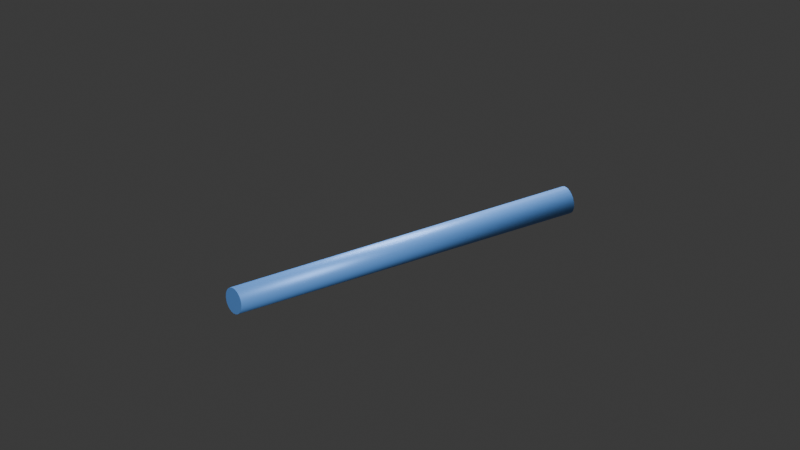 # Source: Connection_AirPipeStraight.blend  (saved by Blender 4.5.92; exported with 4.5.12 LTS)
import bpy
from mathutils import Matrix  # noqa: F401  (used for matrix-valued properties, if any)

bpy.ops.wm.read_factory_settings(use_empty=True)
scene = bpy.context.scene
scene.name = 'Connection_AirPipeStraight'

# ---- materials (node trees are filled in below, after node groups)
mat_air = bpy.data.materials.new('air')
mat_air.diffuse_color = (0.13, 0.36, 0.88, 1.0)

# ---- material node trees
mat_air.use_nodes = True; mat_air.node_tree.nodes.clear()
_N = mat_air.node_tree.nodes; _L = mat_air.node_tree.links
n0 = _N.new('ShaderNodeBsdfPrincipled'); n0.name = 'Principled BSDF'; n0.location = (-200, 100)
n0.inputs[0].default_value = (0.13, 0.36, 0.88, 1.0)
n0.inputs[1].default_value = 0.22
n0.inputs[2].default_value = 0.43
n1 = _N.new('ShaderNodeOutputMaterial'); n1.name = 'Material Output'; n1.location = (200, 100)
_L.new(n0.outputs[0], n1.inputs[0])
n1.is_active_output = True

# ---- world
world_world = bpy.data.worlds.new('World'); scene.world = world_world
world_world.use_nodes = True; world_world.node_tree.nodes.clear()
_N = world_world.node_tree.nodes; _L = world_world.node_tree.links
n0 = _N.new('ShaderNodeOutputWorld'); n0.name = 'World Output'; n0.location = (200, 100)
n1 = _N.new('ShaderNodeBackground'); n1.name = 'Background'; n1.location = (-200, 100)
n1.inputs[0].default_value = (0.05088, 0.05088, 0.05088, 1.0)
_L.new(n1.outputs[0], n0.inputs[0])
n0.is_active_output = True
world_world.color = (0.12, 0.12, 0.12)
world_world.sun_shadow_jitter_overblur = 0.0

# ---- cameras
cam_camera_008 = bpy.data.cameras.new('Camera.008')
cam_camera_008.type = 'ORTHO'
cam_camera_008.ortho_scale = 2.0

# ---- lights
light_area_014 = bpy.data.lights.new('Area.014', 'AREA')
light_area_014.energy = 1000.0
light_area_014.size = 5.0
light_area_014.size_y = 1.0
light_area_015 = bpy.data.lights.new('Area.015', 'AREA')
light_area_015.energy = 800.0
light_area_015.size = 5.0
light_area_015.size_y = 1.0

# ---- meshes
me_cylinder_011 = bpy.data.meshes.new('Cylinder.011')
me_cylinder_011.from_pydata([(0.0, 0.035, -0.5), (0.0, 0.035, 0.5), (0.009059, 0.03381, -0.5), (0.009059, 0.03381, 0.5), (0.0175, 0.03031, -0.5), (0.0175, 0.03031, 0.5), (0.02475, 0.02475, -0.5), (0.02475, 0.02475, 0.5), (0.03031, 0.0175, -0.5), (0.03031, 0.0175, 0.5), (0.03381, 0.009059, -0.5), (0.03381, 0.009059, 0.5), (0.035, 0.0, -0.5), (0.035, 0.0, 0.5), (0.03381, -0.009059, -0.5), (0.03381, -0.009059, 0.5), (0.03031, -0.0175, -0.5), (0.03031, -0.0175, 0.5), (0.02475, -0.02475, -0.5), (0.02475, -0.02475, 0.5), (0.0175, -0.03031, -0.5), (0.0175, -0.03031, 0.5), (0.009059, -0.03381, -0.5), (0.009059, -0.03381, 0.5), (0.0, -0.035, -0.5), (0.0, -0.035, 0.5), (-0.009059, -0.03381, -0.5), (-0.009059, -0.03381, 0.5), (-0.0175, -0.03031, -0.5), (-0.0175, -0.03031, 0.5), (-0.02475, -0.02475, -0.5), (-0.02475, -0.02475, 0.5), (-0.03031, -0.0175, -0.5), (-0.03031, -0.0175, 0.5), (-0.03381, -0.009059, -0.5), (-0.03381, -0.009059, 0.5), (-0.035, 0.0, -0.5), (-0.035, 0.0, 0.5), (-0.03381, 0.009059, -0.5), (-0.03381, 0.009059, 0.5), (-0.03031, 0.0175, -0.5), (-0.03031, 0.0175, 0.5), (-0.02475, 0.02475, -0.5), (-0.02475, 0.02475, 0.5), (-0.0175, 0.03031, -0.5), (-0.0175, 0.03031, 0.5), (-0.009059, 0.03381, -0.5), (-0.009059, 0.03381, 0.5)], [], [(0, 1, 3, 2), (2, 3, 5, 4), (4, 5, 7, 6), (6, 7, 9, 8), (8, 9, 11, 10), (10, 11, 13, 12), (12, 13, 15, 14), (14, 15, 17, 16), (16, 17, 19, 18), (18, 19, 21, 20), (20, 21, 23, 22), (22, 23, 25, 24), (24, 25, 27, 26), (26, 27, 29, 28), (28, 29, 31, 30), (30, 31, 33, 32), (32, 33, 35, 34), (34, 35, 37, 36), (36, 37, 39, 38), (38, 39, 41, 40), (40, 41, 43, 42), (42, 43, 45, 44), (3, 1, 47, 45, 43, 41, 39, 37, 35, 33, 31, 29, 27, 25, 23, 21, 19, 17, 15, 13, 11, 9, 7, 5), (44, 45, 47, 46), (46, 47, 1, 0), (0, 2, 4, 6, 8, 10, 12, 14, 16, 18, 20, 22, 24, 26, 28, 30, 32, 34, 36, 38, 40, 42, 44, 46)])
me_cylinder_011.polygons.foreach_set('use_smooth', [1, 1, 1, 1, 1, 1, 1, 1, 1, 1, 1, 1, 1, 1, 1, 1, 1, 1, 1, 1, 1, 1, 0, 1, 1, 0])
_uv = me_cylinder_011.uv_layers.new(name='UVMap')
_uv.uv.foreach_set('vector', [1.0, 0.5, 1.0, 1.0, 0.9583, 1.0, 0.9583, 0.5, 0.9583, 0.5, 0.9583, 1.0, 0.9167, 1.0, 0.9167, 0.5, 0.9167, 0.5, 0.9167, 1.0, 0.875, 1.0, 0.875, 0.5, 0.875, 0.5, 0.875, 1.0, 0.8333, 1.0, 0.8333, 0.5, 0.8333, 0.5, 0.8333, 1.0, 0.7917, 1.0, 0.7917, 0.5, 0.7917, 0.5, 0.7917, 1.0, 0.75, 1.0, 0.75, 0.5, 0.75, 0.5, 0.75, 1.0, 0.7083, 1.0, 0.7083, 0.5, 0.7083, 0.5, 0.7083, 1.0, 0.6667, 1.0, 0.6667, 0.5, 0.6667, 0.5, 0.6667, 1.0, 0.625, 1.0, 0.625, 0.5, 0.625, 0.5, 0.625, 1.0, 0.5833, 1.0, 0.5833, 0.5, 0.5833, 0.5, 0.5833, 1.0, 0.5417, 1.0, 0.5417, 0.5, 0.5417, 0.5, 0.5417, 1.0, 0.5, 1.0, 0.5, 0.5, 0.5, 0.5, 0.5, 1.0, 0.4583, 1.0, 0.4583, 0.5, 0.4583, 0.5, 0.4583, 1.0, 0.4167, 1.0, 0.4167, 0.5, 0.4167, 0.5, 0.4167, 1.0, 0.375, 1.0, 0.375, 0.5, 0.375, 0.5, 0.375, 1.0, 0.3333, 1.0, 0.3333, 0.5, 0.3333, 0.5, 0.3333, 1.0, 0.2917, 1.0, 0.2917, 0.5, 0.2917, 0.5, 0.2917, 1.0, 0.25, 1.0, 0.25, 0.5, 0.25, 0.5, 0.25, 1.0, 0.2083, 1.0, 0.2083, 0.5, 0.2083, 0.5, 0.2083, 1.0, 0.1667, 1.0, 0.1667, 0.5, 0.1667, 0.5, 0.1667, 1.0, 0.125, 1.0, 0.125, 0.5, 0.125, 0.5, 0.125, 1.0, 0.08333, 1.0, 0.08333, 0.5, 0.3121, 0.4818, 0.25, 0.49, 0.1879, 0.4818, 0.13, 0.4578, 0.08029, 0.4197, 0.04215, 0.37, 0.01818, 0.3121, 0.01, 0.25, 0.01818, 0.1879, 0.04215, 0.13, 0.08029, 0.08029, 0.13, 0.04215, 0.1879, 0.01818, 0.25, 0.01, 0.3121, 0.01818, 0.37, 0.04215, 0.4197, 0.08029, 0.4578, 0.13, 0.4818, 0.1879, 0.49, 0.25, 0.4818, 0.3121, 0.4578, 0.37, 0.4197, 0.4197, 0.37, 0.4578, 0.08333, 0.5, 0.08333, 1.0, 0.04167, 1.0, 0.04167, 0.5, 0.04167, 0.5, 0.04167, 1.0, -1.863e-07, 1.0, -1.863e-07, 0.5, 0.75, 0.49, 0.8121, 0.4818, 0.87, 0.4578, 0.9197, 0.4197, 0.9578, 0.37, 0.9818, 0.3121, 0.99, 0.25, 0.9818, 0.1879, 0.9578, 0.13, 0.9197, 0.08029, 0.87, 0.04215, 0.8121, 0.01818, 0.75, 0.01, 0.6879, 0.01818, 0.63, 0.04215, 0.5803, 0.08029, 0.5422, 0.13, 0.5182, 0.1879, 0.51, 0.25, 0.5182, 0.3121, 0.5422, 0.37, 0.5803, 0.4197, 0.63, 0.4578, 0.6879, 0.4818])
me_cylinder_011.materials.append(mat_air)
me_cylinder_011.update()

# ---- objects
ob_connection_airpipestraight = bpy.data.objects.new('Connection_AirPipeStraight', None)
ob_endanchor_006 = bpy.data.objects.new('EndAnchor.006', None)
ob_pipe = bpy.data.objects.new('Pipe', me_cylinder_011)
ob_startanchor_006 = bpy.data.objects.new('StartAnchor.006', None)
ob_camera_007 = bpy.data.objects.new('Camera.007', cam_camera_008)
ob_area_014 = bpy.data.objects.new('Area.014', light_area_014)
ob_area_015 = bpy.data.objects.new('Area.015', light_area_015)

# ---- transforms, parenting, visibility, modifiers, constraints
ob_connection_airpipestraight.location = (0.0, 0.0, 0.0)
ob_connection_airpipestraight.empty_display_size = 0.15
ob_endanchor_006.parent = ob_connection_airpipestraight
ob_endanchor_006.location = (0.5, 0.0, 0.08)
ob_endanchor_006.empty_display_size = 0.15
ob_pipe.parent = ob_connection_airpipestraight
ob_pipe.location = (0.0, 0.0, 0.08)
ob_pipe.rotation_euler = (0.0, 1.571, 0.0)
ob_startanchor_006.parent = ob_connection_airpipestraight
ob_startanchor_006.location = (-0.5, 0.0, 0.08)
ob_startanchor_006.empty_display_size = 0.15
ob_camera_007.location = (-2.0, -3.0, 2.0)
ob_camera_007.rotation_euler = (1.097, -1.288e-08, -0.588)
ob_area_014.location = (-4.0, -5.0, 7.0)
ob_area_014.rotation_euler = (0.7409, -1.626e-08, -0.6747)
ob_area_015.location = (3.0, 4.0, 5.0)
ob_area_015.rotation_euler = (0.7854, 1.321e-07, 2.498)

# ---- collection membership
scene.collection.objects.link(ob_connection_airpipestraight)
scene.collection.objects.link(ob_endanchor_006)
scene.collection.objects.link(ob_pipe)
scene.collection.objects.link(ob_startanchor_006)
scene.collection.objects.link(ob_camera_007)
scene.collection.objects.link(ob_area_014)
scene.collection.objects.link(ob_area_015)

# ---- scene / render settings (as saved in the file)
scene.camera = ob_camera_007
scene.frame_start = 1; scene.frame_end = 250; scene.frame_set(1)
scene.render.engine = 'BLENDER_EEVEE_NEXT'
scene.render.image_settings.exr_codec = 'NONE'
scene.render.simplify_subdivision_render = 0
scene.render.simplify_child_particles_render = 0.0
scene.eevee.use_volume_custom_range = False
scene.eevee.use_fast_gi = False
scene.eevee.use_shadows = False
scene.view_settings.white_balance_temperature = 0.0
scene.view_settings.white_balance_tint = 0.0
scene.view_settings.white_balance_whitepoint = (2.97, 0.5193, -0.0414)
bpy.context.view_layer.update()
